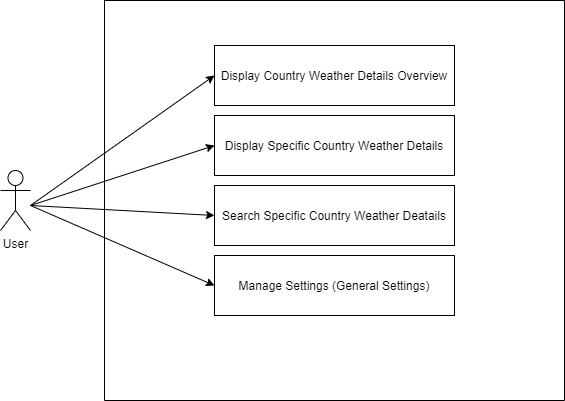

The diagram above was exported from draw.io. Its source (the exported page's mxGraphModel, read from the mxfile embedded in the PNG):
<mxGraphModel dx="1422" dy="794" grid="1" gridSize="10" guides="1" tooltips="1" connect="1" arrows="1" fold="1" page="1" pageScale="1" pageWidth="827" pageHeight="1169" math="0" shadow="0">
  <root>
    <mxCell id="0" />
    <mxCell id="1" parent="0" />
    <mxCell id="kOQZGJrDNrdMW6yGEiml-3" value="" style="swimlane;startSize=0;" parent="1" vertex="1">
      <mxGeometry x="184" y="385" width="460" height="400" as="geometry" />
    </mxCell>
    <mxCell id="kOQZGJrDNrdMW6yGEiml-8" value="Display Specific Country Weather Details" style="rounded=0;whiteSpace=wrap;html=1;" parent="kOQZGJrDNrdMW6yGEiml-3" vertex="1">
      <mxGeometry x="110" y="115" width="240" height="60" as="geometry" />
    </mxCell>
    <mxCell id="kOQZGJrDNrdMW6yGEiml-11" value="Display Country Weather Details Overview" style="rounded=0;whiteSpace=wrap;html=1;" parent="kOQZGJrDNrdMW6yGEiml-3" vertex="1">
      <mxGeometry x="110" y="45" width="240" height="60" as="geometry" />
    </mxCell>
    <mxCell id="kOQZGJrDNrdMW6yGEiml-14" value="Search Specific Country Weather Deatails" style="rounded=0;whiteSpace=wrap;html=1;" parent="kOQZGJrDNrdMW6yGEiml-3" vertex="1">
      <mxGeometry x="110" y="185" width="240" height="60" as="geometry" />
    </mxCell>
    <mxCell id="kOQZGJrDNrdMW6yGEiml-17" value="Manage Settings (General Settings)" style="rounded=0;whiteSpace=wrap;html=1;" parent="kOQZGJrDNrdMW6yGEiml-3" vertex="1">
      <mxGeometry x="110" y="255" width="240" height="60" as="geometry" />
    </mxCell>
    <mxCell id="kOQZGJrDNrdMW6yGEiml-2" value="User&lt;br&gt;" style="shape=umlActor;verticalLabelPosition=bottom;verticalAlign=top;html=1;outlineConnect=0;" parent="1" vertex="1">
      <mxGeometry x="80" y="555" width="30" height="60" as="geometry" />
    </mxCell>
    <mxCell id="kOQZGJrDNrdMW6yGEiml-9" value="" style="endArrow=classic;html=1;rounded=0;entryX=0;entryY=0.5;entryDx=0;entryDy=0;" parent="1" target="kOQZGJrDNrdMW6yGEiml-8" edge="1">
      <mxGeometry width="50" height="50" relative="1" as="geometry">
        <mxPoint x="110" y="590" as="sourcePoint" />
        <mxPoint x="330" y="600" as="targetPoint" />
      </mxGeometry>
    </mxCell>
    <mxCell id="kOQZGJrDNrdMW6yGEiml-12" value="" style="endArrow=classic;html=1;rounded=0;entryX=0;entryY=0.5;entryDx=0;entryDy=0;" parent="1" target="kOQZGJrDNrdMW6yGEiml-11" edge="1">
      <mxGeometry width="50" height="50" relative="1" as="geometry">
        <mxPoint x="110" y="590" as="sourcePoint" />
        <mxPoint x="330" y="600" as="targetPoint" />
      </mxGeometry>
    </mxCell>
    <mxCell id="kOQZGJrDNrdMW6yGEiml-15" value="" style="endArrow=classic;html=1;rounded=0;entryX=0;entryY=0.5;entryDx=0;entryDy=0;" parent="1" target="kOQZGJrDNrdMW6yGEiml-14" edge="1">
      <mxGeometry width="50" height="50" relative="1" as="geometry">
        <mxPoint x="110" y="590" as="sourcePoint" />
        <mxPoint x="304" y="540" as="targetPoint" />
      </mxGeometry>
    </mxCell>
    <mxCell id="kOQZGJrDNrdMW6yGEiml-18" value="" style="endArrow=classic;html=1;rounded=0;entryX=0;entryY=0.5;entryDx=0;entryDy=0;" parent="1" target="kOQZGJrDNrdMW6yGEiml-17" edge="1">
      <mxGeometry width="50" height="50" relative="1" as="geometry">
        <mxPoint x="110" y="590" as="sourcePoint" />
        <mxPoint x="400" y="580" as="targetPoint" />
      </mxGeometry>
    </mxCell>
  </root>
</mxGraphModel>